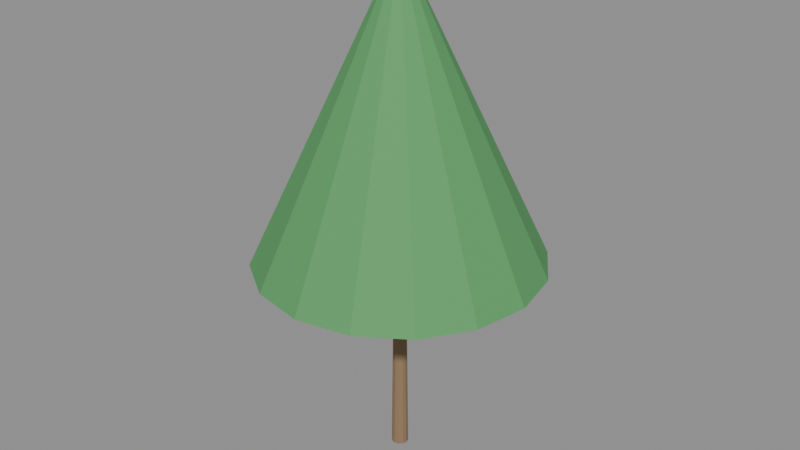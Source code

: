 # Source: e1638_after.blend  (saved by Blender 5.2.44; exported with 4.5.12 LTS)
import bpy
from mathutils import Matrix  # noqa: F401  (used for matrix-valued properties, if any)

bpy.ops.wm.read_factory_settings(use_empty=True)
scene = bpy.context.scene
scene.name = 'Scene'

# ---- materials (node trees are filled in below, after node groups)
mat_madera_tronco = bpy.data.materials.new('Madera_Tronco')
mat_follaje = bpy.data.materials.new('Follaje')

# ---- material node trees
mat_madera_tronco.use_nodes = True; mat_madera_tronco.node_tree.nodes.clear()
_N = mat_madera_tronco.node_tree.nodes; _L = mat_madera_tronco.node_tree.links
n0 = _N.new('ShaderNodeBsdfPrincipled'); n0.name = 'Principled BSDF'; n0.location = (-200, 100)
n0.inputs[0].default_value = (0.28, 0.18, 0.1, 1.0)
n0.inputs[2].default_value = 0.9
n0.inputs[3].default_value = 1.45
n0.inputs[10].default_value = 0.005
n1 = _N.new('ShaderNodeOutputMaterial'); n1.name = 'Material Output'; n1.location = (200, 100)
_L.new(n0.outputs[0], n1.inputs[0])
n1.is_active_output = True
mat_follaje.use_nodes = True; mat_follaje.node_tree.nodes.clear()
_N = mat_follaje.node_tree.nodes; _L = mat_follaje.node_tree.links
n0 = _N.new('ShaderNodeBsdfPrincipled'); n0.name = 'Principled BSDF'; n0.location = (-200, 100)
n0.inputs[0].default_value = (0.1, 0.35, 0.12, 1.0)
n0.inputs[2].default_value = 0.8
n0.inputs[3].default_value = 1.45
n0.inputs[10].default_value = 0.005
n1 = _N.new('ShaderNodeOutputMaterial'); n1.name = 'Material Output'; n1.location = (200, 100)
_L.new(n0.outputs[0], n1.inputs[0])
n1.is_active_output = True

# ---- meshes
me_arbol_frondoso_tronco_mesh = bpy.data.meshes.new('Arbol_Frondoso_Tronco_mesh')
me_arbol_frondoso_tronco_mesh.from_pydata([(0.0, 0.12, 0.0), (0.0, 0.084, 3.0), (0.06, 0.1039, 0.0), (0.042, 0.07275, 3.0), (0.1039, 0.06, 0.0), (0.07275, 0.042, 3.0), (0.12, 0.0, 0.0), (0.084, 0.0, 3.0), (0.1039, -0.06, 0.0), (0.07275, -0.042, 3.0), (0.06, -0.1039, 0.0), (0.042, -0.07275, 3.0), (0.0, -0.12, 0.0), (0.0, -0.084, 3.0), (-0.06, -0.1039, 0.0), (-0.042, -0.07275, 3.0), (-0.1039, -0.06, 0.0), (-0.07275, -0.042, 3.0), (-0.12, 0.0, 0.0), (-0.084, 0.0, 3.0), (-0.1039, 0.06, 0.0), (-0.07275, 0.042, 3.0), (-0.06, 0.1039, 0.0), (-0.042, 0.07275, 3.0)], [], [(0, 1, 3, 2), (2, 3, 5, 4), (4, 5, 7, 6), (6, 7, 9, 8), (8, 9, 11, 10), (10, 11, 13, 12), (12, 13, 15, 14), (14, 15, 17, 16), (16, 17, 19, 18), (18, 19, 21, 20), (3, 1, 23, 21, 19, 17, 15, 13, 11, 9, 7, 5), (20, 21, 23, 22), (22, 23, 1, 0), (0, 2, 4, 6, 8, 10, 12, 14, 16, 18, 20, 22)])
me_arbol_frondoso_tronco_mesh.materials.append(mat_madera_tronco)
me_arbol_frondoso_tronco_mesh.update()
me_arbol_frondoso_copa_mesh = bpy.data.meshes.new('Arbol_Frondoso_Copa_mesh')
me_arbol_frondoso_copa_mesh.from_pydata([(0.0, 2.0, 3.0), (0.0, 0.1, 7.0), (0.7654, 1.848, 3.0), (0.03827, 0.09239, 7.0), (1.414, 1.414, 3.0), (0.07071, 0.07071, 7.0), (1.848, 0.7654, 3.0), (0.09239, 0.03827, 7.0), (2.0, 0.0, 3.0), (0.1, 0.0, 7.0), (1.848, -0.7654, 3.0), (0.09239, -0.03827, 7.0), (1.414, -1.414, 3.0), (0.07071, -0.07071, 7.0), (0.7654, -1.848, 3.0), (0.03827, -0.09239, 7.0), (0.0, -2.0, 3.0), (0.0, -0.1, 7.0), (-0.7654, -1.848, 3.0), (-0.03827, -0.09239, 7.0), (-1.414, -1.414, 3.0), (-0.07071, -0.07071, 7.0), (-1.848, -0.7654, 3.0), (-0.09239, -0.03827, 7.0), (-2.0, 0.0, 3.0), (-0.1, 0.0, 7.0), (-1.848, 0.7654, 3.0), (-0.09239, 0.03827, 7.0), (-1.414, 1.414, 3.0), (-0.07071, 0.07071, 7.0), (-0.7654, 1.848, 3.0), (-0.03827, 0.09239, 7.0)], [], [(0, 1, 3, 2), (2, 3, 5, 4), (4, 5, 7, 6), (6, 7, 9, 8), (8, 9, 11, 10), (10, 11, 13, 12), (12, 13, 15, 14), (14, 15, 17, 16), (16, 17, 19, 18), (18, 19, 21, 20), (20, 21, 23, 22), (22, 23, 25, 24), (24, 25, 27, 26), (26, 27, 29, 28), (3, 1, 31, 29, 27, 25, 23, 21, 19, 17, 15, 13, 11, 9, 7, 5), (28, 29, 31, 30), (30, 31, 1, 0), (0, 2, 4, 6, 8, 10, 12, 14, 16, 18, 20, 22, 24, 26, 28, 30)])
me_arbol_frondoso_copa_mesh.materials.append(mat_follaje)
me_arbol_frondoso_copa_mesh.update()

# ---- objects
ob_arbol_frondoso = bpy.data.objects.new('Arbol_Frondoso', None)
ob_arbol_frondoso_tronco = bpy.data.objects.new('Arbol_Frondoso_Tronco', me_arbol_frondoso_tronco_mesh)
ob_arbol_frondoso_copa = bpy.data.objects.new('Arbol_Frondoso_Copa', me_arbol_frondoso_copa_mesh)

# ---- transforms, parenting, visibility, modifiers, constraints
ob_arbol_frondoso.location = (2.0, 1.03, 0.0)
ob_arbol_frondoso.empty_display_type = 'ARROWS'
ob_arbol_frondoso_tronco.parent = ob_arbol_frondoso
ob_arbol_frondoso_tronco.location = (0.0, 0.0, 0.0)
ob_arbol_frondoso_copa.parent = ob_arbol_frondoso
ob_arbol_frondoso_copa.location = (0.0, 0.0, 0.0)

# ---- collection membership
scene.collection.objects.link(ob_arbol_frondoso)
scene.collection.objects.link(ob_arbol_frondoso_tronco)
scene.collection.objects.link(ob_arbol_frondoso_copa)

# ---- scene / render settings (as saved in the file)
scene.frame_start = 1; scene.frame_end = 250; scene.frame_set(1)
scene.render.engine = 'BLENDER_EEVEE_NEXT'
scene.render.bake_bias = 0.0
scene.render.bake_samples = 0
scene.render.compositor_device = 'GPU'
scene.eevee.use_volume_custom_range = False
scene.eevee.fast_gi_thickness_near = 0.1
scene.eevee.fast_gi_thickness_far = 0.0
scene.eevee.ray_tracing_options.screen_trace_thickness = 0.1
bpy.context.view_layer.update()

# ---- added for rendering (the .blend has no active camera and no usable light): camera, sun + grey world if the file has none
cam_auto = bpy.data.cameras.new('AutoCamera')
cam_auto.lens = 50.0
cam_auto.sensor_width = 36.0
cam_auto.clip_end = 1000.0
ob_auto_camera = bpy.data.objects.new('AutoCamera', cam_auto)
scene.collection.objects.link(ob_auto_camera)
ob_auto_camera.location = (10.327, -8.96243, 10.1616)
ob_auto_camera.rotation_euler = (1.09748, -7.21219e-08, 0.694738)
scene.camera = ob_auto_camera
light_auto_sun = bpy.data.lights.new('AutoSun', 'SUN')
light_auto_sun.energy = 3.0
light_auto_sun.angle = 0.0523599
ob_auto_sun = bpy.data.objects.new('AutoSun', light_auto_sun)
scene.collection.objects.link(ob_auto_sun)
ob_auto_sun.rotation_euler = (0.872665, 0.174533, 0.523599)
if scene.world is None:
    world_auto = bpy.data.worlds.new('AutoWorld')
    world_auto.color = (0.3, 0.3, 0.3)
    scene.world = world_auto
bpy.context.view_layer.update()

